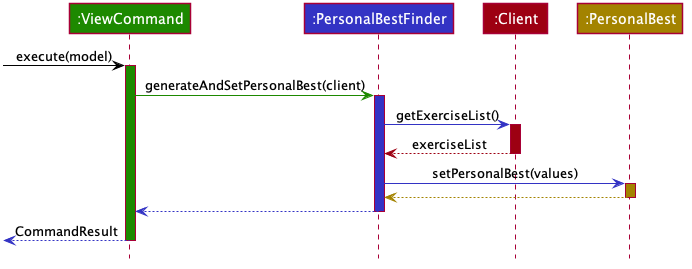

The diagram above was rendered by PlantUML. Its source (embedded in the PNG):
@startuml








skinparam BackgroundColor #FFFFFFF

skinparam Shadowing false

skinparam Class {
    FontColor #FFFFFF
    BorderThickness 1
    BorderColor #FFFFFF
    StereotypeFontColor #FFFFFF
    FontName Arial
}

skinparam Actor {
    BorderColor #000000
    Color #000000
    FontName Arial
}

skinparam Sequence {
    MessageAlign center
    BoxFontSize 15
    BoxPadding 0
    BoxFontColor #FFFFFF
    FontName Arial
}

skinparam Participant {
    FontColor #FFFFFFF
    Padding 20
}

skinparam MinClassWidth 50
skinparam ParticipantPadding 10
skinparam Shadowing false
skinparam DefaultTextAlignment center
skinparam packageStyle Rectangle

hide footbox
hide members
hide circle

Participant ":ViewCommand" as ui #1D8900
Participant ":PersonalBestFinder" as logic #3333C4
Participant ":Client" as model #9D0012
Participant ":PersonalBest" as storage #A38300

-[#000000]> ui : execute(model)
activate ui #1D8900

ui -[#1D8900]> logic : generateAndSetPersonalBest(client)
activate logic #3333C4

logic -[#3333C4]> model : getExerciseList()
activate model #9D0012

model -[#9D0012]-> logic : exerciseList
deactivate model

logic -[#3333C4]> storage : setPersonalBest(values)
activate storage #A38300

storage --[#A38300]> logic
deactivate storage

logic --[#3333C4]> ui
deactivate logic

[<[#3333C4]-- ui : CommandResult

deactivate ui
@enduml